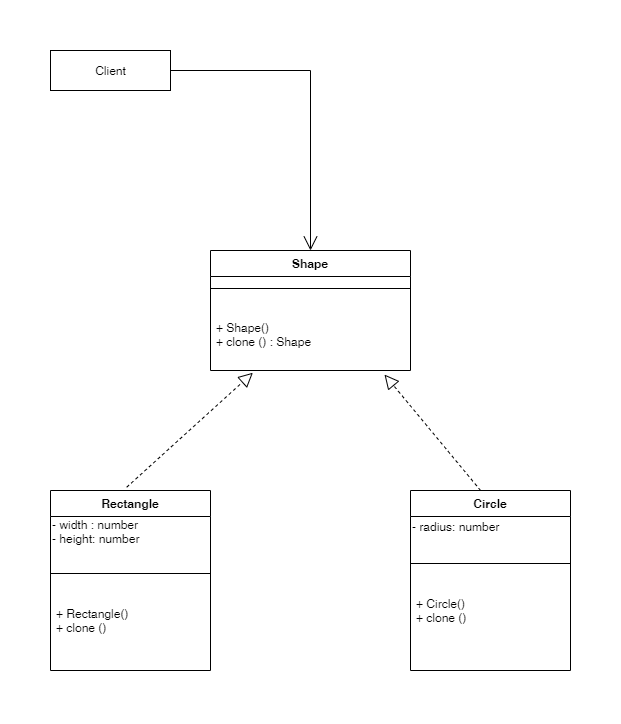

The diagram above was exported from draw.io. Its source (the exported page's mxGraphModel, read from the mxfile embedded in the PNG):
<mxGraphModel dx="1129" dy="1176" grid="1" gridSize="10" guides="1" tooltips="1" connect="1" arrows="1" fold="1" page="1" pageScale="1" pageWidth="827" pageHeight="1169" math="0" shadow="0">
  <root>
    <mxCell id="0" />
    <mxCell id="1" parent="0" />
    <mxCell id="3U3V7KsPpnE3-Xa6A8Z5-1" value="Client" style="html=1;" parent="1" vertex="1">
      <mxGeometry x="160" y="120" width="120" height="40" as="geometry" />
    </mxCell>
    <mxCell id="3U3V7KsPpnE3-Xa6A8Z5-2" value="Shape" style="swimlane;fontStyle=1;align=center;verticalAlign=top;childLayout=stackLayout;horizontal=1;startSize=26;horizontalStack=0;resizeParent=1;resizeParentMax=0;resizeLast=0;collapsible=1;marginBottom=0;" parent="1" vertex="1">
      <mxGeometry x="320" y="320" width="200" height="120" as="geometry" />
    </mxCell>
    <mxCell id="3U3V7KsPpnE3-Xa6A8Z5-4" value="" style="line;strokeWidth=1;fillColor=none;align=left;verticalAlign=middle;spacingTop=-1;spacingLeft=3;spacingRight=3;rotatable=0;labelPosition=right;points=[];portConstraint=eastwest;" parent="3U3V7KsPpnE3-Xa6A8Z5-2" vertex="1">
      <mxGeometry y="26" width="200" height="24" as="geometry" />
    </mxCell>
    <mxCell id="3U3V7KsPpnE3-Xa6A8Z5-5" value="&#10;+ Shape()&#10;+ clone () : Shape" style="text;strokeColor=none;fillColor=none;align=left;verticalAlign=top;spacingLeft=4;spacingRight=4;overflow=hidden;rotatable=0;points=[[0,0.5],[1,0.5]];portConstraint=eastwest;" parent="3U3V7KsPpnE3-Xa6A8Z5-2" vertex="1">
      <mxGeometry y="50" width="200" height="70" as="geometry" />
    </mxCell>
    <mxCell id="3U3V7KsPpnE3-Xa6A8Z5-6" value="Circle" style="swimlane;fontStyle=1;align=center;verticalAlign=top;childLayout=stackLayout;horizontal=1;startSize=26;horizontalStack=0;resizeParent=1;resizeParentMax=0;resizeLast=0;collapsible=1;marginBottom=0;" parent="1" vertex="1">
      <mxGeometry x="520" y="560" width="160" height="180" as="geometry" />
    </mxCell>
    <mxCell id="-k_6pOXxyv-khi5Irow_-1" value="- radius: number&lt;br&gt;" style="text;html=1;align=left;verticalAlign=middle;resizable=0;points=[];autosize=1;strokeColor=none;" vertex="1" parent="3U3V7KsPpnE3-Xa6A8Z5-6">
      <mxGeometry y="26" width="160" height="20" as="geometry" />
    </mxCell>
    <mxCell id="3U3V7KsPpnE3-Xa6A8Z5-8" value="" style="line;strokeWidth=1;fillColor=none;align=left;verticalAlign=middle;spacingTop=-1;spacingLeft=3;spacingRight=3;rotatable=0;labelPosition=right;points=[];portConstraint=eastwest;" parent="3U3V7KsPpnE3-Xa6A8Z5-6" vertex="1">
      <mxGeometry y="46" width="160" height="54" as="geometry" />
    </mxCell>
    <mxCell id="3U3V7KsPpnE3-Xa6A8Z5-9" value="+ Circle()&#10;+ clone ()" style="text;strokeColor=none;fillColor=none;align=left;verticalAlign=top;spacingLeft=4;spacingRight=4;overflow=hidden;rotatable=0;points=[[0,0.5],[1,0.5]];portConstraint=eastwest;" parent="3U3V7KsPpnE3-Xa6A8Z5-6" vertex="1">
      <mxGeometry y="100" width="160" height="80" as="geometry" />
    </mxCell>
    <mxCell id="3U3V7KsPpnE3-Xa6A8Z5-10" value="Rectangle" style="swimlane;fontStyle=1;align=center;verticalAlign=top;childLayout=stackLayout;horizontal=1;startSize=26;horizontalStack=0;resizeParent=1;resizeParentMax=0;resizeLast=0;collapsible=1;marginBottom=0;" parent="1" vertex="1">
      <mxGeometry x="160" y="560" width="160" height="180" as="geometry" />
    </mxCell>
    <mxCell id="3U3V7KsPpnE3-Xa6A8Z5-27" value="- width : number&lt;br&gt;- height: number" style="text;html=1;align=left;verticalAlign=middle;resizable=0;points=[];autosize=1;strokeColor=none;" parent="3U3V7KsPpnE3-Xa6A8Z5-10" vertex="1">
      <mxGeometry y="26" width="160" height="30" as="geometry" />
    </mxCell>
    <mxCell id="3U3V7KsPpnE3-Xa6A8Z5-12" value="" style="line;strokeWidth=1;fillColor=none;align=left;verticalAlign=middle;spacingTop=-1;spacingLeft=3;spacingRight=3;rotatable=0;labelPosition=right;points=[];portConstraint=eastwest;" parent="3U3V7KsPpnE3-Xa6A8Z5-10" vertex="1">
      <mxGeometry y="56" width="160" height="54" as="geometry" />
    </mxCell>
    <mxCell id="3U3V7KsPpnE3-Xa6A8Z5-13" value="+ Rectangle()&#10;+ clone () " style="text;strokeColor=none;fillColor=none;align=left;verticalAlign=top;spacingLeft=4;spacingRight=4;overflow=hidden;rotatable=0;points=[[0,0.5],[1,0.5]];portConstraint=eastwest;" parent="3U3V7KsPpnE3-Xa6A8Z5-10" vertex="1">
      <mxGeometry y="110" width="160" height="70" as="geometry" />
    </mxCell>
    <mxCell id="3U3V7KsPpnE3-Xa6A8Z5-14" value="" style="endArrow=open;endFill=1;endSize=12;html=1;entryX=0.5;entryY=0;entryDx=0;entryDy=0;rounded=0;" parent="1" source="3U3V7KsPpnE3-Xa6A8Z5-1" target="3U3V7KsPpnE3-Xa6A8Z5-2" edge="1">
      <mxGeometry width="160" relative="1" as="geometry">
        <mxPoint x="320" y="560" as="sourcePoint" />
        <mxPoint x="421" y="330" as="targetPoint" />
        <Array as="points">
          <mxPoint x="420" y="140" />
        </Array>
      </mxGeometry>
    </mxCell>
    <mxCell id="3U3V7KsPpnE3-Xa6A8Z5-28" value="" style="endArrow=block;dashed=1;endFill=0;endSize=12;html=1;exitX=0.476;exitY=-0.018;exitDx=0;exitDy=0;exitPerimeter=0;entryX=0.212;entryY=1.032;entryDx=0;entryDy=0;entryPerimeter=0;" parent="1" source="3U3V7KsPpnE3-Xa6A8Z5-10" target="3U3V7KsPpnE3-Xa6A8Z5-5" edge="1">
      <mxGeometry width="160" relative="1" as="geometry">
        <mxPoint x="330" y="510" as="sourcePoint" />
        <mxPoint x="370" y="400" as="targetPoint" />
      </mxGeometry>
    </mxCell>
    <mxCell id="3U3V7KsPpnE3-Xa6A8Z5-29" value="" style="endArrow=block;dashed=1;endFill=0;endSize=12;html=1;exitX=0.438;exitY=0;exitDx=0;exitDy=0;exitPerimeter=0;entryX=0.87;entryY=1.058;entryDx=0;entryDy=0;entryPerimeter=0;" parent="1" source="3U3V7KsPpnE3-Xa6A8Z5-6" target="3U3V7KsPpnE3-Xa6A8Z5-5" edge="1">
      <mxGeometry width="160" relative="1" as="geometry">
        <mxPoint x="330" y="510" as="sourcePoint" />
        <mxPoint x="480" y="400" as="targetPoint" />
      </mxGeometry>
    </mxCell>
  </root>
</mxGraphModel>